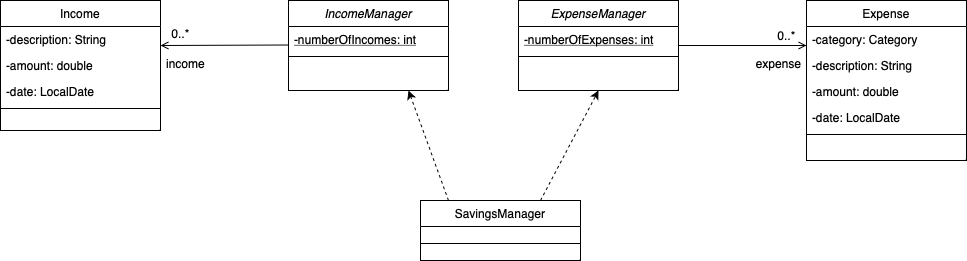

The diagram above was exported from draw.io. Its source (the exported page's mxGraphModel, read from the mxfile embedded in the PNG):
<mxGraphModel dx="838" dy="619" grid="1" gridSize="10" guides="1" tooltips="1" connect="1" arrows="1" fold="1" page="1" pageScale="1" pageWidth="827" pageHeight="1169" math="0" shadow="0">
  <root>
    <mxCell id="WIyWlLk6GJQsqaUBKTNV-0" />
    <mxCell id="WIyWlLk6GJQsqaUBKTNV-1" parent="WIyWlLk6GJQsqaUBKTNV-0" />
    <mxCell id="zkfFHV4jXpPFQw0GAbJ--0" value="ExpenseManager" style="swimlane;fontStyle=2;align=center;verticalAlign=top;childLayout=stackLayout;horizontal=1;startSize=26;horizontalStack=0;resizeParent=1;resizeLast=0;collapsible=1;marginBottom=0;rounded=0;shadow=0;strokeWidth=1;" parent="WIyWlLk6GJQsqaUBKTNV-1" vertex="1">
      <mxGeometry x="648" y="120" width="160" height="90" as="geometry">
        <mxRectangle x="230" y="140" width="160" height="26" as="alternateBounds" />
      </mxGeometry>
    </mxCell>
    <mxCell id="zkfFHV4jXpPFQw0GAbJ--1" value="-numberOfExpenses: int" style="text;align=left;verticalAlign=top;spacingLeft=4;spacingRight=4;overflow=hidden;rotatable=0;points=[[0,0.5],[1,0.5]];portConstraint=eastwest;fontStyle=4" parent="zkfFHV4jXpPFQw0GAbJ--0" vertex="1">
      <mxGeometry y="26" width="160" height="26" as="geometry" />
    </mxCell>
    <mxCell id="zkfFHV4jXpPFQw0GAbJ--4" value="" style="line;html=1;strokeWidth=1;align=left;verticalAlign=middle;spacingTop=-1;spacingLeft=3;spacingRight=3;rotatable=0;labelPosition=right;points=[];portConstraint=eastwest;" parent="zkfFHV4jXpPFQw0GAbJ--0" vertex="1">
      <mxGeometry y="52" width="160" height="8" as="geometry" />
    </mxCell>
    <mxCell id="zkfFHV4jXpPFQw0GAbJ--13" value="SavingsManager" style="swimlane;fontStyle=0;align=center;verticalAlign=top;childLayout=stackLayout;horizontal=1;startSize=26;horizontalStack=0;resizeParent=1;resizeLast=0;collapsible=1;marginBottom=0;rounded=0;shadow=0;strokeWidth=1;" parent="WIyWlLk6GJQsqaUBKTNV-1" vertex="1">
      <mxGeometry x="550" y="320" width="160" height="60" as="geometry">
        <mxRectangle x="340" y="380" width="170" height="26" as="alternateBounds" />
      </mxGeometry>
    </mxCell>
    <mxCell id="zkfFHV4jXpPFQw0GAbJ--15" value="" style="line;html=1;strokeWidth=1;align=left;verticalAlign=middle;spacingTop=-1;spacingLeft=3;spacingRight=3;rotatable=0;labelPosition=right;points=[];portConstraint=eastwest;" parent="zkfFHV4jXpPFQw0GAbJ--13" vertex="1">
      <mxGeometry y="26" width="160" height="34" as="geometry" />
    </mxCell>
    <mxCell id="zkfFHV4jXpPFQw0GAbJ--17" value="Expense" style="swimlane;fontStyle=0;align=center;verticalAlign=top;childLayout=stackLayout;horizontal=1;startSize=26;horizontalStack=0;resizeParent=1;resizeLast=0;collapsible=1;marginBottom=0;rounded=0;shadow=0;strokeWidth=1;" parent="WIyWlLk6GJQsqaUBKTNV-1" vertex="1">
      <mxGeometry x="936" y="120" width="160" height="160" as="geometry">
        <mxRectangle x="550" y="140" width="160" height="26" as="alternateBounds" />
      </mxGeometry>
    </mxCell>
    <mxCell id="zkfFHV4jXpPFQw0GAbJ--18" value="-category: Category" style="text;align=left;verticalAlign=top;spacingLeft=4;spacingRight=4;overflow=hidden;rotatable=0;points=[[0,0.5],[1,0.5]];portConstraint=eastwest;" parent="zkfFHV4jXpPFQw0GAbJ--17" vertex="1">
      <mxGeometry y="26" width="160" height="26" as="geometry" />
    </mxCell>
    <mxCell id="zkfFHV4jXpPFQw0GAbJ--19" value="-description: String    " style="text;align=left;verticalAlign=top;spacingLeft=4;spacingRight=4;overflow=hidden;rotatable=0;points=[[0,0.5],[1,0.5]];portConstraint=eastwest;rounded=0;shadow=0;html=0;" parent="zkfFHV4jXpPFQw0GAbJ--17" vertex="1">
      <mxGeometry y="52" width="160" height="26" as="geometry" />
    </mxCell>
    <mxCell id="zkfFHV4jXpPFQw0GAbJ--20" value="-amount: double" style="text;align=left;verticalAlign=top;spacingLeft=4;spacingRight=4;overflow=hidden;rotatable=0;points=[[0,0.5],[1,0.5]];portConstraint=eastwest;rounded=0;shadow=0;html=0;" parent="zkfFHV4jXpPFQw0GAbJ--17" vertex="1">
      <mxGeometry y="78" width="160" height="26" as="geometry" />
    </mxCell>
    <mxCell id="zkfFHV4jXpPFQw0GAbJ--21" value="-date: LocalDate" style="text;align=left;verticalAlign=top;spacingLeft=4;spacingRight=4;overflow=hidden;rotatable=0;points=[[0,0.5],[1,0.5]];portConstraint=eastwest;rounded=0;shadow=0;html=0;" parent="zkfFHV4jXpPFQw0GAbJ--17" vertex="1">
      <mxGeometry y="104" width="160" height="26" as="geometry" />
    </mxCell>
    <mxCell id="zkfFHV4jXpPFQw0GAbJ--23" value="" style="line;html=1;strokeWidth=1;align=left;verticalAlign=middle;spacingTop=-1;spacingLeft=3;spacingRight=3;rotatable=0;labelPosition=right;points=[];portConstraint=eastwest;" parent="zkfFHV4jXpPFQw0GAbJ--17" vertex="1">
      <mxGeometry y="130" width="160" height="8" as="geometry" />
    </mxCell>
    <mxCell id="zkfFHV4jXpPFQw0GAbJ--26" value="" style="endArrow=open;shadow=0;strokeWidth=1;rounded=0;curved=0;endFill=1;edgeStyle=elbowEdgeStyle;elbow=vertical;" parent="WIyWlLk6GJQsqaUBKTNV-1" source="zkfFHV4jXpPFQw0GAbJ--0" target="zkfFHV4jXpPFQw0GAbJ--17" edge="1">
      <mxGeometry x="0.5" y="41" relative="1" as="geometry">
        <mxPoint x="808" y="192" as="sourcePoint" />
        <mxPoint x="968" y="192" as="targetPoint" />
        <mxPoint x="-40" y="32" as="offset" />
      </mxGeometry>
    </mxCell>
    <mxCell id="65__ruNGY4fIHuA9jTEi-0" value="0..*" style="text;html=1;align=center;verticalAlign=middle;resizable=0;points=[];autosize=1;strokeColor=none;fillColor=none;" vertex="1" parent="WIyWlLk6GJQsqaUBKTNV-1">
      <mxGeometry x="896" y="140" width="40" height="30" as="geometry" />
    </mxCell>
    <mxCell id="65__ruNGY4fIHuA9jTEi-2" value="expense" style="text;html=1;align=center;verticalAlign=middle;resizable=0;points=[];autosize=1;strokeColor=none;fillColor=none;" vertex="1" parent="WIyWlLk6GJQsqaUBKTNV-1">
      <mxGeometry x="873" y="168" width="70" height="30" as="geometry" />
    </mxCell>
    <mxCell id="65__ruNGY4fIHuA9jTEi-3" value="IncomeManager" style="swimlane;fontStyle=2;align=center;verticalAlign=top;childLayout=stackLayout;horizontal=1;startSize=26;horizontalStack=0;resizeParent=1;resizeLast=0;collapsible=1;marginBottom=0;rounded=0;shadow=0;strokeWidth=1;" vertex="1" parent="WIyWlLk6GJQsqaUBKTNV-1">
      <mxGeometry x="418" y="120" width="160" height="90" as="geometry">
        <mxRectangle x="230" y="140" width="160" height="26" as="alternateBounds" />
      </mxGeometry>
    </mxCell>
    <mxCell id="65__ruNGY4fIHuA9jTEi-4" value="-numberOfIncomes: int" style="text;align=left;verticalAlign=top;spacingLeft=4;spacingRight=4;overflow=hidden;rotatable=0;points=[[0,0.5],[1,0.5]];portConstraint=eastwest;fontStyle=4" vertex="1" parent="65__ruNGY4fIHuA9jTEi-3">
      <mxGeometry y="26" width="160" height="26" as="geometry" />
    </mxCell>
    <mxCell id="65__ruNGY4fIHuA9jTEi-5" value="" style="line;html=1;strokeWidth=1;align=left;verticalAlign=middle;spacingTop=-1;spacingLeft=3;spacingRight=3;rotatable=0;labelPosition=right;points=[];portConstraint=eastwest;" vertex="1" parent="65__ruNGY4fIHuA9jTEi-3">
      <mxGeometry y="52" width="160" height="8" as="geometry" />
    </mxCell>
    <mxCell id="65__ruNGY4fIHuA9jTEi-6" value="" style="endArrow=open;shadow=0;strokeWidth=1;rounded=0;curved=0;endFill=1;edgeStyle=elbowEdgeStyle;elbow=vertical;" edge="1" parent="WIyWlLk6GJQsqaUBKTNV-1">
      <mxGeometry x="0.5" y="41" relative="1" as="geometry">
        <mxPoint x="418" y="164.5" as="sourcePoint" />
        <mxPoint x="290" y="164.5" as="targetPoint" />
        <mxPoint x="-40" y="32" as="offset" />
      </mxGeometry>
    </mxCell>
    <mxCell id="65__ruNGY4fIHuA9jTEi-7" value="Income" style="swimlane;fontStyle=0;align=center;verticalAlign=top;childLayout=stackLayout;horizontal=1;startSize=26;horizontalStack=0;resizeParent=1;resizeLast=0;collapsible=1;marginBottom=0;rounded=0;shadow=0;strokeWidth=1;" vertex="1" parent="WIyWlLk6GJQsqaUBKTNV-1">
      <mxGeometry x="130" y="120" width="160" height="130" as="geometry">
        <mxRectangle x="550" y="140" width="160" height="26" as="alternateBounds" />
      </mxGeometry>
    </mxCell>
    <mxCell id="65__ruNGY4fIHuA9jTEi-9" value="-description: String    " style="text;align=left;verticalAlign=top;spacingLeft=4;spacingRight=4;overflow=hidden;rotatable=0;points=[[0,0.5],[1,0.5]];portConstraint=eastwest;rounded=0;shadow=0;html=0;" vertex="1" parent="65__ruNGY4fIHuA9jTEi-7">
      <mxGeometry y="26" width="160" height="26" as="geometry" />
    </mxCell>
    <mxCell id="65__ruNGY4fIHuA9jTEi-10" value="-amount: double" style="text;align=left;verticalAlign=top;spacingLeft=4;spacingRight=4;overflow=hidden;rotatable=0;points=[[0,0.5],[1,0.5]];portConstraint=eastwest;rounded=0;shadow=0;html=0;" vertex="1" parent="65__ruNGY4fIHuA9jTEi-7">
      <mxGeometry y="52" width="160" height="26" as="geometry" />
    </mxCell>
    <mxCell id="65__ruNGY4fIHuA9jTEi-11" value="-date: LocalDate" style="text;align=left;verticalAlign=top;spacingLeft=4;spacingRight=4;overflow=hidden;rotatable=0;points=[[0,0.5],[1,0.5]];portConstraint=eastwest;rounded=0;shadow=0;html=0;" vertex="1" parent="65__ruNGY4fIHuA9jTEi-7">
      <mxGeometry y="78" width="160" height="26" as="geometry" />
    </mxCell>
    <mxCell id="65__ruNGY4fIHuA9jTEi-12" value="" style="line;html=1;strokeWidth=1;align=left;verticalAlign=middle;spacingTop=-1;spacingLeft=3;spacingRight=3;rotatable=0;labelPosition=right;points=[];portConstraint=eastwest;" vertex="1" parent="65__ruNGY4fIHuA9jTEi-7">
      <mxGeometry y="104" width="160" height="8" as="geometry" />
    </mxCell>
    <mxCell id="65__ruNGY4fIHuA9jTEi-13" value="0..*" style="text;html=1;align=center;verticalAlign=middle;resizable=0;points=[];autosize=1;strokeColor=none;fillColor=none;" vertex="1" parent="WIyWlLk6GJQsqaUBKTNV-1">
      <mxGeometry x="290" y="138" width="40" height="30" as="geometry" />
    </mxCell>
    <mxCell id="65__ruNGY4fIHuA9jTEi-14" value="income" style="text;html=1;align=center;verticalAlign=middle;resizable=0;points=[];autosize=1;strokeColor=none;fillColor=none;" vertex="1" parent="WIyWlLk6GJQsqaUBKTNV-1">
      <mxGeometry x="285" y="168" width="60" height="30" as="geometry" />
    </mxCell>
    <mxCell id="65__ruNGY4fIHuA9jTEi-18" value="" style="endArrow=classic;html=1;rounded=0;dashed=1;entryX=0.75;entryY=1;entryDx=0;entryDy=0;" edge="1" parent="WIyWlLk6GJQsqaUBKTNV-1" target="65__ruNGY4fIHuA9jTEi-3">
      <mxGeometry width="50" height="50" relative="1" as="geometry">
        <mxPoint x="578" y="320" as="sourcePoint" />
        <mxPoint x="628" y="270" as="targetPoint" />
      </mxGeometry>
    </mxCell>
    <mxCell id="65__ruNGY4fIHuA9jTEi-19" value="" style="endArrow=classic;html=1;rounded=0;dashed=1;entryX=0.5;entryY=1;entryDx=0;entryDy=0;" edge="1" parent="WIyWlLk6GJQsqaUBKTNV-1" target="zkfFHV4jXpPFQw0GAbJ--0">
      <mxGeometry width="50" height="50" relative="1" as="geometry">
        <mxPoint x="670" y="320" as="sourcePoint" />
        <mxPoint x="630" y="210" as="targetPoint" />
      </mxGeometry>
    </mxCell>
  </root>
</mxGraphModel>